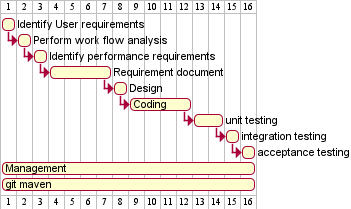

The diagram above was rendered by PlantUML. Its source (embedded in the PNG):
@startgantt
[Identify User requirements] lasts 1 days
then [Perform work flow analysis] lasts 1 days
then [Identify performance requirements] lasts 1 days
then [Requirement document] lasts 4 days
then [Design] lasts 1 days
then [Coding] lasts 4 days
then [unit testing] lasts 2 days
then [integration testing] lasts 1 days
then [acceptance testing] lasts 1 days
[Management] lasts 16 days
[git maven] lasts 16 days
@endgantt